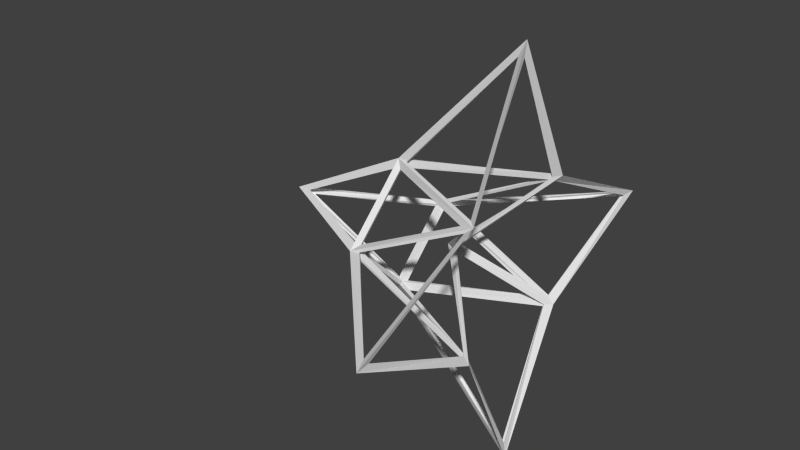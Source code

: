 # Source: ship.blend  (saved by Blender 2.73.0; exported with 4.5.12 LTS)
import bpy
from mathutils import Matrix  # noqa: F401  (used for matrix-valued properties, if any)

bpy.ops.wm.read_factory_settings(use_empty=True)
scene = bpy.context.scene
scene.name = 'Scene'

# ---- collections
col_collection_1 = bpy.data.collections.new('Collection 1'); scene.collection.children.link(col_collection_1)

# ---- world
world_world = bpy.data.worlds.new('World'); scene.world = world_world
world_world.color = (0.05088, 0.05088, 0.05088)
world_world.use_sun_shadow = False
world_world.sun_shadow_jitter_overblur = 0.0
world_world.cycles.sampling_method = 'MANUAL'
world_world.cycles.sample_map_resolution = 256

# ---- meshes
me_cone_001 = bpy.data.meshes.new('Cone.001')
me_cone_001.from_pydata([(8.652e-09, 1.581, -1.0), (1.581, -6.217e-08, -1.0), (-1.295e-07, -1.581, -1.0), (0.0, 0.0, 1.0), (-1.581, 2.577e-08, -1.0), (0.5, 0.5, -1.0), (-0.5, 5.962e-09, 0.0), (0.5, -2.186e-08, 0.0), (0.5, -0.5, -1.0), (0.0, 0.5, 0.0), (-4.371e-08, -0.5, 0.0), (-0.5, -0.5, -1.0), (-0.5, 0.5, -1.0), (-3.958e-08, 0.0, -0.4758)], [], [(2, 10, 11), (0, 9, 5), (4, 6, 12), (1, 7, 8), (13, 8, 2, 11), (12, 13, 11, 4), (0, 5, 13, 12), (5, 1, 8, 13), (8, 10, 2), (8, 7, 10), (7, 3, 10), (12, 9, 0), (12, 6, 9), (6, 3, 9), (5, 7, 1), (5, 9, 7), (9, 3, 7), (11, 6, 4), (11, 10, 6), (10, 3, 6)])
me_cone_001.use_remesh_preserve_volume = False
me_cone_001.use_remesh_preserve_attributes = False
me_cone_001.use_mirror_vertex_groups = False
me_cone_001.update()

# ---- objects
ob_cone = bpy.data.objects.new('Cone', me_cone_001)

# ---- transforms, parenting, visibility, modifiers, constraints
ob_cone.location = (0.0, 0.0, 0.0)
ob_cone.rotation_euler = (-0.0, -1.571, 0.0)
ob_cone.lineart.crease_threshold = 0.0
_m = ob_cone.modifiers.new('Wireframe', 'WIREFRAME')
_m.thickness = 0.0732

# ---- collection membership
col_collection_1.objects.link(ob_cone)

# ---- scene / render settings (as saved in the file)
scene.frame_start = 1; scene.frame_end = 250; scene.frame_set(1)
scene.render.engine = 'BLENDER_EEVEE_NEXT'
scene.render.resolution_percentage = 50
scene.render.dither_intensity = 0.0
scene.cycles.use_denoising = False
scene.cycles.samples = 10
scene.cycles.sampling_pattern = 'TABULATED_SOBOL'
scene.cycles.light_sampling_threshold = 0.0
scene.cycles.use_adaptive_sampling = False
scene.cycles.use_light_tree = False
scene.cycles.blur_glossy = 0.0
scene.cycles.pixel_filter_type = 'GAUSSIAN'
scene.cycles.sample_clamp_indirect = 0.0
scene.view_settings.view_transform = 'Standard'
bpy.context.view_layer.update()

# ---- added for rendering (the .blend has no active camera and no usable light): camera, sun
cam_auto = bpy.data.cameras.new('AutoCamera')
cam_auto.lens = 50.0
cam_auto.sensor_width = 36.0
cam_auto.clip_end = 1000.0
ob_auto_camera = bpy.data.objects.new('AutoCamera', cam_auto)
scene.collection.objects.link(ob_auto_camera)
ob_auto_camera.location = (4.63257, -5.56547, 3.71032)
ob_auto_camera.rotation_euler = (1.09748, -7.21219e-08, 0.694738)
scene.camera = ob_auto_camera
light_auto_sun = bpy.data.lights.new('AutoSun', 'SUN')
light_auto_sun.energy = 3.0
light_auto_sun.angle = 0.0523599
ob_auto_sun = bpy.data.objects.new('AutoSun', light_auto_sun)
scene.collection.objects.link(ob_auto_sun)
ob_auto_sun.rotation_euler = (0.872665, 0.174533, 0.523599)
bpy.context.view_layer.update()
